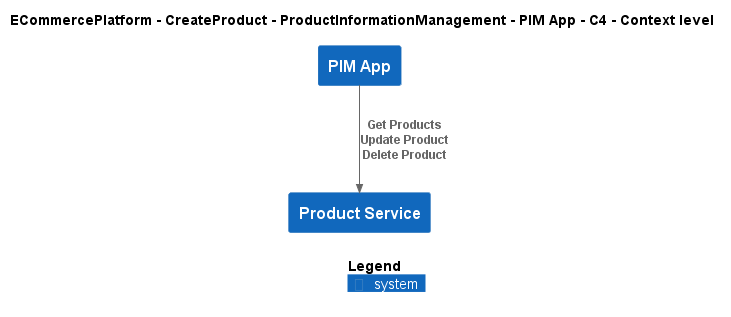

The diagram above was rendered by PlantUML. Its source (embedded in the PNG):
@startuml
!include ..\..\..\..\..\.c4s\C4_Context.puml

AddElementTag("c4interflow:lifecycle:new", $bgColor=green, $fontColor=#ffffff, $borderColor=green, $shadowing="False")
AddElementTag("c4interflow:lifecycle:changed", $bgColor=orange, $fontColor=#ffffff, $borderColor=orange, $shadowing="False")
AddElementTag("c4interflow:lifecycle:removed", $bgColor=red, $fontColor=#ffffff, $borderColor=red, $shadowing="False")

AddRelTag("c4interflow:lifecycle:new", $textColor=green, $lineColor=green)
AddRelTag("c4interflow:lifecycle:changed", $textColor=orange, $lineColor=orange)
AddRelTag("c4interflow:lifecycle:removed", $textColor=red, $lineColor=red)

SHOW_PERSON_PORTRAIT()
LAYOUT_TOP_DOWN()

skinparam linetype polyline

title ECommercePlatform - CreateProduct - ProductInformationManagement - PIM App - C4 - Context level

System(ECommercePlatform.CreateProduct.ProductInformationManagement.SoftwareSystems.PIMApp, "PIM App", "")
System(ECommercePlatform.CreateProduct.ProductInformationManagement.SoftwareSystems.ProductService, "Product Service", "")

Rel(ECommercePlatform.CreateProduct.ProductInformationManagement.SoftwareSystems.PIMApp, ECommercePlatform.CreateProduct.ProductInformationManagement.SoftwareSystems.ProductService, "Get Products\nUpdate Product\nDelete Product")


SHOW_LEGEND()
@enduml